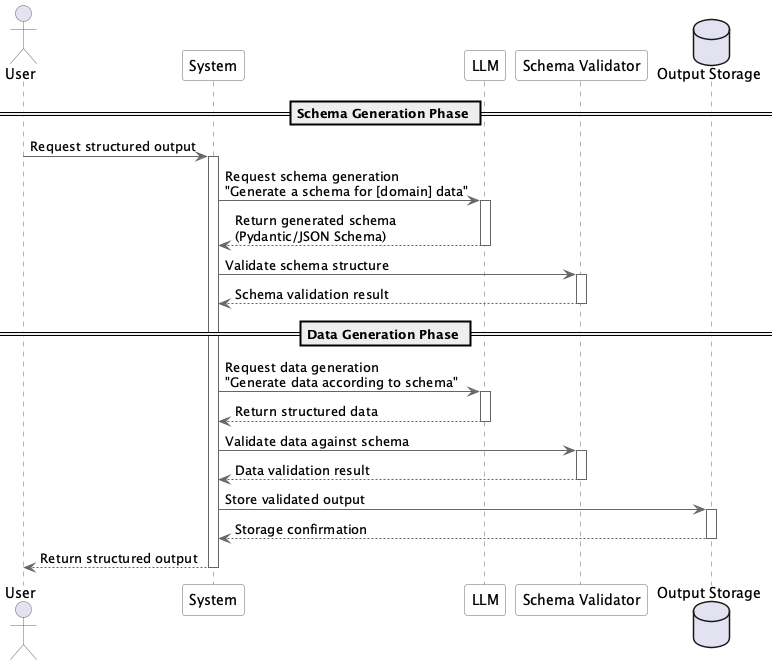

The diagram above was rendered by PlantUML. Its source (embedded in the PNG):
@startuml Inverted Structured Output Pattern

skinparam sequence {
    ArrowColor #666666
    ActorBorderColor #666666
    LifeLineBorderColor #666666
    ParticipantBorderColor #666666
    ParticipantBackgroundColor #FFFFFF
}

actor User
participant "System" as System
participant "LLM" as LLM
participant "Schema Validator" as Validator
database "Output Storage" as Storage

== Schema Generation Phase ==

User -> System: Request structured output
activate System

System -> LLM: Request schema generation\n"Generate a schema for [domain] data"
activate LLM
LLM --> System: Return generated schema\n(Pydantic/JSON Schema)
deactivate LLM

System -> Validator: Validate schema structure
activate Validator
Validator --> System: Schema validation result
deactivate Validator

== Data Generation Phase ==

System -> LLM: Request data generation\n"Generate data according to schema"
activate LLM
LLM --> System: Return structured data
deactivate LLM

System -> Validator: Validate data against schema
activate Validator
Validator --> System: Data validation result
deactivate Validator

System -> Storage: Store validated output
activate Storage
Storage --> System: Storage confirmation
deactivate Storage

System --> User: Return structured output
deactivate System

@enduml